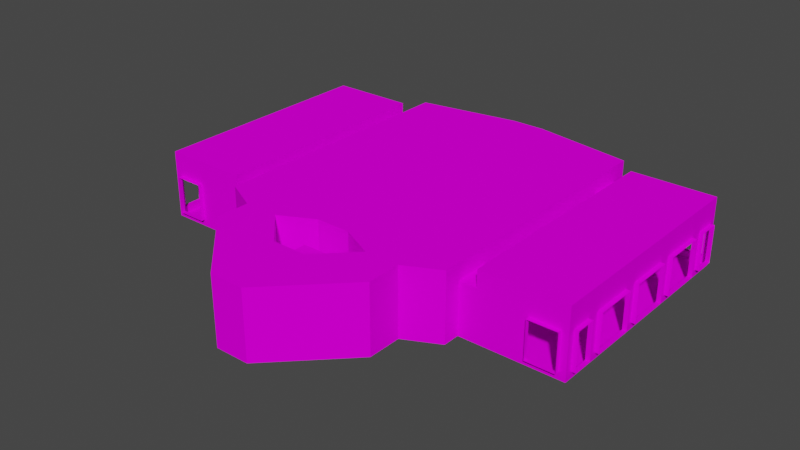 # Source: level1.blend  (saved by Blender 2.90.8; exported with 4.5.12 LTS)
import bpy
from mathutils import Matrix  # noqa: F401  (used for matrix-valued properties, if any)

bpy.ops.wm.read_factory_settings(use_empty=True)
scene = bpy.context.scene
scene.name = 'Scene'

# ---- collections
col_collection = bpy.data.collections.new('Collection'); scene.collection.children.link(col_collection)

# ---- images (referenced by path relative to the original .blend; pixels are not part of the script)
import os
ASSET_DIR = os.environ.get("B2B_ASSET_DIR", "")  # directory of the original .blend (textures are referenced by path, not embedded)
HERE = os.path.dirname(os.path.abspath(__file__))  # packed textures are extracted next to this script under _unpacked/

def load_image(name, relpath, width, height, colorspace="sRGB"):
    """Load a texture the original file referenced (path relative to the .blend, or extracted next to this script)."""
    p = next((c for c in (os.path.join(HERE, relpath), os.path.join(ASSET_DIR, relpath)) if relpath and os.path.exists(c)), "")
    if p:
        img = bpy.data.images.load(p, check_existing=True)
        img.name = name
    else:  # same state as the original file: an image datablock whose file is absent (Cycles renders it pink)
        img = bpy.data.images.new(name, width, height)
        img.source = "FILE"
        img.filepath = "//" + (relpath or name)
    img.colorspace_settings.name = colorspace
    return img
img_wall_green_png = load_image('wall_green.png', 'wall_green.png', 1024, 1024, 'sRGB')
img_green_ceiling_png = load_image('green_ceiling.png', 'green_ceiling.png', 1024, 1024, 'sRGB')
img_grey_carpet_png = load_image('grey_carpet.png', 'grey_carpet.png', 1024, 1024, 'sRGB')

# ---- materials (node trees are filled in below, after node groups)
mat_level_one_wall = bpy.data.materials.new('level_one_wall')
mat_level_one_wall.alpha_threshold = 0.0
mat_level_one_wall.use_transparent_shadow = False
mat_level_one_wall.line_color = (0.0, 0.0, 0.0, 1.0)
mat_level_one_ceiling = bpy.data.materials.new('level_one_ceiling')
mat_level_one_ceiling.use_transparent_shadow = False
mat_level_two_carpet = bpy.data.materials.new('level_two_carpet')
mat_level_two_carpet.use_transparent_shadow = False

# ---- material node trees
mat_level_one_wall.use_nodes = True; mat_level_one_wall.node_tree.nodes.clear()
_N = mat_level_one_wall.node_tree.nodes; _L = mat_level_one_wall.node_tree.links
n0 = _N.new('ShaderNodeOutputMaterial'); n0.name = 'Material Output'; n0.location = (300, 300)
n1 = _N.new('ShaderNodeBsdfPrincipled'); n1.name = 'Principled BSDF'; n1.location = (10, 300)
n1.distribution = 'GGX'
n1.subsurface_method = 'BURLEY'
n1.inputs[2].default_value = 1.0
n1.inputs[3].default_value = 1.45
n1.inputs[13].default_value = 0.0
n1.inputs[27].default_value = (0.0, 0.0, 0.0, 1.0)
n1.inputs[28].default_value = 1.0
n2 = _N.new('ShaderNodeTexImage'); n2.name = 'Image Texture'; n2.location = (-316, 240)
n2.image = img_wall_green_png
_L.new(n1.outputs[0], n0.inputs[0])
_L.new(n2.outputs[0], n1.inputs[0])
n0.is_active_output = True
mat_level_one_ceiling.use_nodes = True; mat_level_one_ceiling.node_tree.nodes.clear()
_N = mat_level_one_ceiling.node_tree.nodes; _L = mat_level_one_ceiling.node_tree.links
n0 = _N.new('ShaderNodeBsdfPrincipled'); n0.name = 'Principled BSDF'; n0.location = (10, 300)
n0.distribution = 'GGX'
n0.subsurface_method = 'BURLEY'
n0.inputs[2].default_value = 1.0
n0.inputs[3].default_value = 1.45
n0.inputs[13].default_value = 0.0
n0.inputs[27].default_value = (0.0, 0.0, 0.0, 1.0)
n0.inputs[28].default_value = 1.0
n1 = _N.new('ShaderNodeOutputMaterial'); n1.name = 'Material Output'; n1.location = (300, 300)
n2 = _N.new('ShaderNodeTexImage'); n2.name = 'Image Texture'; n2.location = (-354, 233)
n2.image = img_green_ceiling_png
_L.new(n0.outputs[0], n1.inputs[0])
_L.new(n2.outputs[0], n0.inputs[0])
n1.is_active_output = True
mat_level_two_carpet.use_nodes = True; mat_level_two_carpet.node_tree.nodes.clear()
_N = mat_level_two_carpet.node_tree.nodes; _L = mat_level_two_carpet.node_tree.links
n0 = _N.new('ShaderNodeOutputMaterial'); n0.name = 'Material Output'; n0.location = (300, 300)
n1 = _N.new('ShaderNodeBsdfPrincipled'); n1.name = 'Principled BSDF'; n1.location = (10, 300)
n1.distribution = 'GGX'
n1.subsurface_method = 'BURLEY'
n1.inputs[2].default_value = 1.0
n1.inputs[3].default_value = 1.45
n1.inputs[13].default_value = 0.0
n1.inputs[27].default_value = (0.0, 0.0, 0.0, 1.0)
n1.inputs[28].default_value = 1.0
n2 = _N.new('ShaderNodeTexImage'); n2.name = 'Image Texture'; n2.location = (-358, 215)
n2.image = img_grey_carpet_png
_L.new(n1.outputs[0], n0.inputs[0])
_L.new(n2.outputs[0], n1.inputs[0])
n0.is_active_output = True

# ---- world
world_world = bpy.data.worlds.new('World'); scene.world = world_world
world_world.use_nodes = True; world_world.node_tree.nodes.clear()
_N = world_world.node_tree.nodes; _L = world_world.node_tree.links
n0 = _N.new('ShaderNodeOutputWorld'); n0.name = 'World Output'; n0.location = (300, 300)
n1 = _N.new('ShaderNodeBackground'); n1.name = 'Background'; n1.location = (10, 300)
n1.inputs[0].default_value = (0.05088, 0.05088, 0.05088, 1.0)
_L.new(n1.outputs[0], n0.inputs[0])
n0.is_active_output = True
world_world.color = (0.05088, 0.05088, 0.05088)
world_world.use_sun_shadow = False
world_world.sun_shadow_jitter_overblur = 0.0

# ---- meshes
me_plane = bpy.data.meshes.new('Plane')
me_plane.from_pydata([(-1.0, -1.0, 0.0), (1.0, -1.0, 0.0), (-1.0, 3.0, 0.0), (1.0, 3.0, 0.0), (3.0, 1.0, 0.0), (3.0, 5.0, 0.0), (-3.0, 5.0, 0.0), (-3.0, 1.0, 0.0), (5.0, 3.0, 0.0), (5.0, 5.0, 0.0), (-5.0, 3.0, 0.0), (-5.0, 5.0, 0.0), (-1.0, 6.0, 0.0), (1.0, 6.0, 0.0), (-7.0, 6.0, 0.0), (7.0, 6.0, 0.0), (-7.0, 7.0, 0.0), (7.0, 7.0, 0.0), (13.0, 21.0, 0.0), (-7.0, 9.0, 0.0), (8.0, 21.0, 0.0), (8.0, 7.0, 0.0), (-8.0, 21.0, 0.0), (-8.0, 7.0, 0.0), (-13.0, 21.0, 0.0), (-13.0, 7.0, 0.0), (-13.0, 19.0, 0.0), (13.0, 9.0, 0.0), (-8.0, 19.0, 0.0), (8.0, 19.0, 0.0), (7.0, 9.0, 0.0), (13.0, 7.0, 0.0), (13.0, 19.0, 0.0), (8.0, 9.0, 0.0), (-8.0, 9.0, 0.0), (-13.0, 9.0, 0.0), (7.0, 21.0, 0.0), (7.0, 19.0, 0.0), (-7.0, 19.0, 0.0), (-7.0, 21.0, 0.0), (7.0, 22.0, 0.0), (-7.0, 22.0, 0.0), (1.0, 23.0, 0.0), (-1.0, 23.0, 0.0), (-1.0, 5.0, 0.0), (1.0, 5.0, 0.0), (-1.0, -1.0, 3.0), (1.0, -1.0, 3.0), (-1.0, 3.0, 3.0), (1.0, 3.0, 3.0), (3.0, 1.0, 3.0), (3.0, 5.0, 3.0), (-3.0, 5.0, 3.0), (-3.0, 1.0, 3.0), (5.0, 3.0, 3.0), (5.0, 5.0, 3.0), (-5.0, 3.0, 3.0), (-5.0, 5.0, 3.0), (-1.0, 6.0, 3.0), (1.0, 6.0, 3.0), (-7.0, 6.0, 3.0), (7.0, 6.0, 3.0), (-7.0, 7.0, 3.0), (7.0, 7.0, 3.0), (13.0, 21.0, 3.0), (-7.0, 9.0, 3.0), (8.0, 21.0, 3.0), (8.0, 7.0, 3.0), (-8.0, 21.0, 3.0), (-8.0, 7.0, 3.0), (-13.0, 21.0, 3.0), (-13.0, 7.0, 3.0), (-13.0, 19.0, 3.0), (13.0, 9.0, 3.0), (-8.0, 19.0, 3.0), (8.0, 19.0, 3.0), (7.0, 9.0, 3.0), (13.0, 7.0, 3.0), (13.0, 19.0, 3.0), (8.0, 9.0, 3.0), (-8.0, 9.0, 3.0), (-13.0, 9.0, 3.0), (7.0, 21.0, 3.0), (7.0, 19.0, 3.0), (-7.0, 19.0, 3.0), (-7.0, 21.0, 3.0), (7.0, 22.0, 3.0), (-7.0, 22.0, 3.0), (1.0, 23.0, 3.0), (-1.0, 23.0, 3.0), (-1.0, 5.0, 3.0), (1.0, 5.0, 3.0), (-1.0, -1.0, 4.0), (1.0, -1.0, 4.0), (1.0, 3.0, 4.0), (-1.0, 3.0, 4.0), (3.0, 1.0, 4.0), (3.0, 5.0, 4.0), (-3.0, 5.0, 4.0), (-3.0, 1.0, 4.0), (5.0, 3.0, 4.0), (5.0, 5.0, 4.0), (-5.0, 3.0, 4.0), (-5.0, 5.0, 4.0), (-1.0, 6.0, 4.0), (1.0, 6.0, 4.0), (-7.0, 6.0, 4.0), (7.0, 6.0, 4.0), (-7.0, 7.0, 4.0), (7.0, 7.0, 4.0), (-7.0, 9.0, 4.0), (7.0, 21.0, 4.0), (7.0, 19.0, 4.0), (-13.0, 7.0, 4.0), (-8.0, 7.0, 4.0), (8.0, 21.0, 4.0), (8.0, 19.0, 4.0), (13.0, 19.0, 4.0), (13.0, 21.0, 4.0), (-13.0, 21.0, 4.0), (-13.0, 19.0, 4.0), (-8.0, 19.0, 4.0), (-8.0, 21.0, 4.0), (-13.0, 9.0, 4.0), (-8.0, 9.0, 4.0), (8.0, 9.0, 4.0), (13.0, 9.0, 4.0), (7.0, 9.0, 4.0), (8.0, 7.0, 4.0), (13.0, 7.0, 4.0), (-7.0, 19.0, 4.0), (-7.0, 21.0, 4.0), (-7.0, 22.0, 4.0), (7.0, 22.0, 4.0), (1.0, 23.0, 4.0), (-1.0, 23.0, 4.0), (8.0, 15.67, 0.0), (8.0, 12.33, 0.0), (13.0, 12.33, 0.0), (13.0, 15.67, 0.0), (8.0, 15.67, 3.0), (8.0, 12.33, 3.0), (13.0, 12.33, 3.0), (13.0, 15.67, 3.0), (8.0, 15.67, 4.0), (8.0, 12.33, 4.0), (13.0, 12.33, 4.0), (13.0, 15.67, 4.0), (13.0, 7.4, 0.4), (13.0, 7.4, 2.6), (13.0, 8.6, 2.6), (13.0, 8.6, 0.4), (13.0, 16.07, 0.4), (13.0, 16.07, 2.6), (13.0, 18.6, 2.6), (13.0, 18.6, 0.4), (13.0, 19.4, 0.4), (13.0, 19.4, 2.6), (13.0, 20.6, 2.6), (13.0, 20.6, 0.4), (13.0, 9.4, 0.4), (13.0, 9.4, 2.6), (13.0, 11.93, 2.6), (13.0, 11.93, 0.4), (13.0, 12.73, 0.4), (13.0, 12.73, 2.6), (13.0, 15.27, 2.6), (13.0, 15.27, 0.4), (13.25, 7.4, 2.6), (13.25, 7.4, 0.4), (13.25, 8.6, 0.4), (13.25, 8.6, 2.6), (13.25, 16.07, 2.6), (13.25, 16.07, 0.4), (13.25, 18.6, 0.4), (13.25, 18.6, 2.6), (13.25, 19.4, 0.4), (13.25, 19.4, 2.6), (13.25, 20.6, 0.4), (13.25, 20.6, 2.6), (13.25, 9.4, 0.4), (13.25, 9.4, 2.6), (13.25, 11.93, 0.4), (13.25, 11.93, 2.6), (13.25, 12.73, 2.6), (13.25, 12.73, 0.4), (13.25, 15.27, 0.4), (13.25, 15.27, 2.6), (-13.0, 15.67, 0.0), (-13.0, 12.33, 0.0), (-8.0, 12.33, 0.0), (-8.0, 15.67, 0.0), (-13.0, 15.67, 3.0), (-13.0, 12.33, 3.0), (-8.0, 12.33, 3.0), (-8.0, 15.67, 3.0), (-13.0, 15.67, 4.0), (-13.0, 12.33, 4.0), (-8.0, 12.33, 4.0), (-8.0, 15.67, 4.0), (-13.0, 11.93, 0.4), (-13.0, 11.93, 2.6), (-13.0, 9.4, 2.6), (-13.0, 9.4, 0.4), (-13.0, 8.6, 0.4), (-13.0, 8.6, 2.6), (-13.0, 7.4, 2.6), (-13.0, 7.4, 0.4), (-13.0, 20.6, 0.4), (-13.0, 20.6, 2.6), (-13.0, 19.4, 2.6), (-13.0, 19.4, 0.4), (-13.0, 18.6, 0.4), (-13.0, 18.6, 2.6), (-13.0, 16.07, 2.6), (-13.0, 16.07, 0.4), (-13.0, 15.27, 0.4), (-13.0, 15.27, 2.6), (-13.0, 12.73, 2.6), (-13.0, 12.73, 0.4), (-13.25, 11.93, 2.6), (-13.25, 11.93, 0.4), (-13.25, 9.4, 0.4), (-13.25, 9.4, 2.6), (-13.25, 8.6, 0.4), (-13.25, 8.6, 2.6), (-13.25, 7.4, 0.4), (-13.25, 7.4, 2.6), (-13.25, 20.6, 0.4), (-13.25, 20.6, 2.6), (-13.25, 19.4, 0.4), (-13.25, 19.4, 2.6), (-13.25, 18.6, 2.6), (-13.25, 18.6, 0.4), (-13.25, 16.07, 0.4), (-13.25, 16.07, 2.6), (-13.25, 15.27, 2.6), (-13.25, 15.27, 0.4), (-13.25, 12.73, 0.4), (-13.25, 12.73, 2.6), (10.5, 21.0, 0.0), (10.5, 7.0, 0.0), (10.5, 21.0, 3.0), (10.5, 7.0, 3.0), (10.5, 21.0, 4.0), (10.5, 7.0, 4.0), (-10.5, 7.0, 0.0), (-10.5, 21.0, 0.0), (-10.5, 7.0, 3.0), (-10.5, 21.0, 3.0), (-10.5, 7.0, 4.0), (-10.5, 21.0, 4.0), (0.6, 23.0, 0.4), (0.6, 23.0, 2.6), (-0.6, 23.0, 2.6), (-0.6, 23.0, 0.4), (6.605, 22.07, 0.4), (6.605, 22.07, 2.6), (1.395, 22.93, 2.6), (1.395, 22.93, 0.4), (-1.395, 22.93, 0.4), (-1.395, 22.93, 2.6), (-6.605, 22.07, 2.6), (-6.605, 22.07, 0.4), (0.6, 23.25, 2.6), (0.6, 23.25, 0.4), (-0.6, 23.25, 0.4), (-0.6, 23.25, 2.6), (6.605, 22.32, 0.4), (6.605, 22.32, 2.6), (1.395, 23.18, 0.4), (1.395, 23.18, 2.6), (-1.395, 23.18, 0.4), (-1.395, 23.18, 2.6), (-6.605, 22.32, 0.4), (-6.605, 22.32, 2.6), (-10.9, 21.0, 0.4), (-10.9, 21.0, 2.6), (-12.6, 21.0, 2.6), (-12.6, 21.0, 0.4), (10.9, 7.0, 0.4), (10.9, 7.0, 2.6), (12.6, 7.0, 2.6), (12.6, 7.0, 0.4), (12.6, 21.0, 0.4), (12.6, 21.0, 2.6), (10.9, 21.0, 2.6), (10.9, 21.0, 0.4), (-12.6, 7.0, 0.4), (-12.6, 7.0, 2.6), (-10.9, 7.0, 2.6), (-10.9, 7.0, 0.4), (10.9, 6.75, 2.6), (10.9, 6.75, 0.4), (12.6, 6.75, 0.4), (12.6, 6.75, 2.6), (-12.6, 6.75, 0.4), (-12.6, 6.75, 2.6), (-10.9, 6.75, 0.4), (-10.9, 6.75, 2.6), (-10.9, 21.25, 2.6), (-10.9, 21.25, 0.4), (-12.6, 21.25, 0.4), (-12.6, 21.25, 2.6), (12.6, 21.25, 2.6), (12.6, 21.25, 0.4), (10.9, 21.25, 0.4), (10.9, 21.25, 2.6)], [], [(85, 131, 130, 84), (74, 121, 122, 68), (57, 103, 102, 56), (61, 107, 109, 63), (70, 119, 120, 72), (53, 99, 92, 46), (78, 117, 118, 64), (56, 102, 99, 53), (62, 108, 106, 60), (48, 95, 98, 52), (66, 115, 116, 75), (51, 97, 94, 49), (248, 250, 114, 69), (76, 127, 112, 83), (89, 135, 132, 87), (47, 93, 96, 50), (84, 130, 110, 65), (83, 112, 111, 82), (54, 100, 101, 55), (86, 133, 134, 88), (50, 96, 100, 54), (69, 114, 124, 80), (143, 147, 117, 78), (55, 101, 107, 61), (49, 94, 95, 48), (141, 145, 125, 79), (60, 106, 103, 57), (88, 134, 135, 89), (243, 245, 129, 77), (195, 199, 121, 74), (59, 105, 97, 51), (87, 132, 131, 85), (77, 129, 126, 73), (65, 110, 108, 62), (81, 123, 113, 71), (193, 197, 123, 81), (58, 104, 105, 59), (46, 92, 93, 47), (48, 90, 91, 49), (36, 82, 86, 40), (287, 284, 305, 306), (6, 52, 58, 12), (240, 242, 66, 20), (33, 79, 76, 30), (0, 46, 47, 1), (12, 58, 59, 13), (206, 207, 226, 227), (219, 216, 237, 238), (162, 163, 182, 183), (41, 87, 85, 39), (13, 59, 51, 5), (191, 195, 74, 28), (39, 85, 68, 22), (17, 63, 67, 21), (280, 281, 292, 293), (259, 256, 268, 270), (14, 60, 57, 11), (137, 141, 79, 33), (28, 74, 84, 38), (37, 83, 75, 29), (9, 55, 61, 15), (165, 166, 187, 184), (20, 66, 82, 36), (19, 65, 80, 34), (4, 50, 54, 8), (23, 69, 62, 16), (253, 254, 267, 264), (8, 54, 55, 9), (38, 84, 65, 19), (1, 47, 50, 4), (262, 263, 274, 275), (30, 76, 83, 37), (246, 248, 69, 23), (5, 51, 49, 3), (45, 91, 90, 44), (2, 48, 52, 6), (3, 49, 91, 45), (16, 62, 60, 14), (10, 56, 53, 7), (158, 159, 178, 179), (7, 53, 46, 0), (44, 90, 48, 2), (209, 210, 231, 229), (15, 61, 63, 17), (11, 57, 56, 10), (63, 109, 127, 76), (82, 111, 133, 86), (249, 251, 119, 70), (79, 125, 128, 67), (52, 98, 104, 58), (242, 244, 115, 66), (161, 162, 183, 181), (154, 155, 174, 175), (29, 75, 140, 136), (136, 140, 141, 137), (75, 116, 144, 140), (140, 144, 145, 141), (73, 126, 146, 142), (142, 146, 147, 143), (31, 77, 149, 148), (77, 73, 150, 149), (73, 27, 151, 150), (27, 31, 148, 151), (139, 143, 153, 152), (143, 78, 154, 153), (78, 32, 155, 154), (32, 139, 152, 155), (32, 78, 157, 156), (78, 64, 158, 157), (64, 18, 159, 158), (18, 32, 156, 159), (27, 73, 161, 160), (73, 142, 162, 161), (142, 138, 163, 162), (138, 27, 160, 163), (138, 142, 165, 164), (142, 143, 166, 165), (143, 139, 167, 166), (139, 138, 164, 167), (64, 118, 244, 242), (166, 167, 186, 187), (148, 149, 168, 169), (152, 153, 172, 173), (151, 148, 169, 170), (156, 157, 177, 176), (155, 152, 173, 174), (160, 161, 181, 180), (149, 150, 171, 168), (159, 156, 176, 178), (164, 165, 184, 185), (153, 154, 175, 172), (163, 160, 180, 182), (150, 151, 170, 171), (157, 158, 179, 177), (167, 164, 185, 186), (34, 80, 194, 190), (190, 194, 195, 191), (202, 203, 222, 223), (215, 212, 233, 234), (72, 120, 196, 192), (192, 196, 197, 193), (80, 124, 198, 194), (194, 198, 199, 195), (189, 193, 201, 200), (193, 81, 202, 201), (81, 35, 203, 202), (35, 189, 200, 203), (35, 81, 205, 204), (81, 71, 206, 205), (71, 25, 207, 206), (25, 35, 204, 207), (24, 70, 209, 208), (70, 72, 210, 209), (72, 26, 211, 210), (26, 24, 208, 211), (26, 72, 213, 212), (72, 192, 214, 213), (192, 188, 215, 214), (188, 26, 212, 215), (188, 192, 217, 216), (192, 193, 218, 217), (193, 189, 219, 218), (189, 188, 216, 219), (286, 287, 306, 307), (21, 67, 243, 241), (213, 214, 235, 232), (210, 211, 230, 231), (217, 218, 239, 236), (214, 215, 234, 235), (218, 219, 238, 239), (200, 201, 220, 221), (204, 205, 225, 224), (203, 200, 221, 222), (208, 209, 229, 228), (207, 204, 224, 226), (212, 213, 232, 233), (201, 202, 223, 220), (211, 208, 228, 230), (216, 217, 236, 237), (205, 206, 227, 225), (67, 128, 245, 243), (68, 122, 251, 249), (281, 282, 295, 292), (22, 68, 249, 247), (71, 113, 250, 248), (42, 88, 253, 252), (88, 89, 254, 253), (89, 43, 255, 254), (43, 42, 252, 255), (40, 86, 257, 256), (86, 88, 258, 257), (88, 42, 259, 258), (42, 40, 256, 259), (43, 89, 261, 260), (89, 87, 262, 261), (87, 41, 263, 262), (41, 43, 260, 263), (260, 261, 273, 272), (254, 255, 266, 267), (257, 258, 271, 269), (263, 260, 272, 274), (252, 253, 264, 265), (258, 259, 270, 271), (261, 262, 275, 273), (255, 252, 265, 266), (256, 257, 269, 268), (247, 249, 277, 276), (249, 70, 278, 277), (70, 24, 279, 278), (24, 247, 276, 279), (241, 243, 281, 280), (243, 77, 282, 281), (77, 31, 283, 282), (31, 241, 280, 283), (18, 64, 285, 284), (64, 242, 286, 285), (242, 240, 287, 286), (240, 18, 284, 287), (25, 71, 289, 288), (71, 248, 290, 289), (248, 246, 291, 290), (246, 25, 288, 291), (289, 290, 299, 297), (288, 289, 297, 296), (282, 283, 294, 295), (283, 280, 293, 294), (290, 291, 298, 299), (291, 288, 296, 298), (277, 278, 303, 300), (276, 277, 300, 301), (285, 286, 307, 304), (284, 285, 304, 305), (278, 279, 302, 303), (279, 276, 301, 302)])
_uv = me_plane.uv_layers.new(name='UVMap')
_uv.uv.foreach_set('vector', [5.25, 0.375, 5.25, 0.5, 4.75, 0.5, 4.75, 0.375, -4.75, 0.375, -4.75, 0.5, -5.25, 0.5, -5.25, 0.375, 1.25, 0.375, 1.25, 0.5, 0.75, 0.5, 0.75, 0.375, -1.5, 0.375, -1.5, 0.5, -1.75, 0.5, -1.75, 0.375, 5.25, 0.375, 5.25, 0.5, 4.75, 0.5, 4.75, 0.375, 0.25, 0.375, 0.25, 0.5, -0.25, 0.5, -0.25, 0.375, -4.75, 0.375, -4.75, 0.5, -5.25, 0.5, -5.25, 0.375, 0.75, 0.375, 0.75, 0.5, 0.25, 0.5, 0.25, 0.375, 1.75, 0.375, 1.75, 0.5, 1.5, 0.5, 1.5, 0.375, -0.75, 0.375, -0.75, 0.5, -1.25, 0.5, -1.25, 0.375, 5.25, 0.375, 5.25, 0.5, 4.75, 0.5, 4.75, 0.375, 1.25, 0.375, 1.25, 0.5, 0.75, 0.5, 0.75, 0.375, 2.625, 0.375, 2.625, 0.5, 2.0, 0.5, 2.0, 0.375, -2.25, 0.375, -2.25, 0.5, -4.75, 0.5, -4.75, 0.375, -0.25, 0.375, -0.25, 0.5, -1.75, 0.5, -1.75, 0.375, 0.25, 0.375, 0.25, 0.5, -0.25, 0.5, -0.25, 0.375, 4.75, 0.375, 4.75, 0.5, 2.25, 0.5, 2.25, 0.375, -4.75, 0.375, -4.75, 0.5, -5.25, 0.5, -5.25, 0.375, -0.75, 0.375, -0.75, 0.5, -1.25, 0.5, -1.25, 0.375, 1.75, 0.375, 1.75, 0.5, 0.25, 0.5, 0.25, 0.375, -0.25, 0.375, -0.25, 0.5, -0.75, 0.5, -0.75, 0.375, -1.75, 0.375, -1.75, 0.5, -2.25, 0.5, -2.25, 0.375, -3.917, 0.375, -3.917, 0.5, -4.75, 0.5, -4.75, 0.375, -1.25, 0.375, -1.25, 0.5, -1.75, 0.5, -1.75, 0.375, 0.25, 0.375, 0.25, 0.5, -0.25, 0.5, -0.25, 0.375, 3.083, 0.375, 3.083, 0.5, 2.25, 0.5, 2.25, 0.375, 1.75, 0.375, 1.75, 0.5, 1.25, 0.5, 1.25, 0.375, 0.25, 0.375, 0.25, 0.5, -0.25, 0.5, -0.25, 0.375, -2.625, 0.375, -2.625, 0.5, -3.25, 0.5, -3.25, 0.375, -3.917, 0.375, -3.917, 0.5, -4.75, 0.5, -4.75, 0.375, -0.25, 0.375, -0.25, 0.5, -0.75, 0.5, -0.75, 0.375, 5.5, 0.375, 5.5, 0.5, 5.25, 0.5, 5.25, 0.375, -1.75, 0.375, -1.75, 0.5, -2.25, 0.5, -2.25, 0.375, 2.25, 0.375, 2.25, 0.5, 1.75, 0.5, 1.75, 0.375, 2.25, 0.375, 2.25, 0.5, 1.75, 0.5, 1.75, 0.375, 3.083, 0.375, 3.083, 0.5, 2.25, 0.5, 2.25, 0.375, 0.25, 0.375, 0.25, 0.5, -0.25, 0.5, -0.25, 0.375, 0.25, 0.375, 0.25, 0.5, -0.25, 0.5, -0.25, 0.375, 0.25, 0.375, 0.25, 0.625, -0.25, 0.625, -0.25, 0.375, -5.25, 0.0, -5.25, 0.375, -5.5, 0.375, -5.5, 0.0, 2.725, 2.625, 3.15, 2.625, 3.15, 2.656, 2.725, 2.656, 0.75, 0.0, 0.75, 0.375, 0.25, 0.375, 0.25, 0.0, 2.625, 0.0, 2.625, 0.375, 2.0, 0.375, 2.0, 0.0, 2.0, 0.0, 2.0, 0.375, 1.75, 0.375, 1.75, 0.0, 0.25, 0.0, 0.25, 0.375, -0.25, 0.375, -0.25, 0.0, 0.25, 0.0, 0.25, 0.375, -0.25, 0.375, -0.25, 0.0, 3.25, 0.325, 3.25, 0.05, 3.312, 0.05, 3.312, 0.325, -3.25, 1.592, -3.25, 1.908, -3.312, 1.908, -3.312, 1.592, 3.25, 0.325, 3.25, 0.05, 3.312, 0.05, 3.312, 0.325, 5.5, 0.0, 5.5, 0.375, 5.25, 0.375, 5.25, 0.0, -0.25, 0.0, -0.25, 0.375, -0.75, 0.375, -0.75, 0.0, -3.917, 0.0, -3.917, 0.375, -4.75, 0.375, -4.75, 0.0, -1.75, 0.0, -1.75, 0.375, -2.0, 0.375, -2.0, 0.0, -1.75, 0.0, -1.75, 0.375, -2.0, 0.375, -2.0, 0.0, 1.75, 0.05, 1.75, 0.325, 1.688, 0.325, 1.688, 0.05, 0.3486, 2.867, 1.651, 2.758, 1.651, 2.789, 0.3486, 2.898, 1.75, 0.0, 1.75, 0.375, 1.25, 0.375, 1.25, 0.0, 3.083, 0.0, 3.083, 0.375, 2.25, 0.375, 2.25, 0.0, 2.0, 0.0, 2.0, 0.375, 1.75, 0.375, 1.75, 0.0, -1.75, 0.0, -1.75, 0.375, -2.0, 0.375, -2.0, 0.0, -1.25, 0.0, -1.25, 0.375, -1.75, 0.375, -1.75, 0.0, -3.25, 1.592, -3.25, 1.908, -3.312, 1.908, -3.312, 1.592, 2.0, 0.0, 2.0, 0.375, 1.75, 0.375, 1.75, 0.0, -1.75, 0.0, -1.75, 0.375, -2.0, 0.375, -2.0, 0.0, -0.25, 0.0, -0.25, 0.375, -0.75, 0.375, -0.75, 0.0, 2.0, 0.0, 2.0, 0.375, 1.75, 0.375, 1.75, 0.0, -0.15, 2.875, 0.15, 2.875, 0.15, 2.906, -0.15, 2.906, -0.75, 0.0, -0.75, 0.375, -1.25, 0.375, -1.25, 0.0, 4.75, 0.0, 4.75, 0.375, 2.25, 0.375, 2.25, 0.0, 0.25, 0.0, 0.25, 0.375, -0.25, 0.375, -0.25, 0.0, 5.516, 0.325, 5.516, 0.05, 5.579, 0.05, 5.579, 0.325, -2.25, 0.0, -2.25, 0.375, -4.75, 0.375, -4.75, 0.0, 2.625, 0.0, 2.625, 0.375, 2.0, 0.375, 2.0, 0.0, 1.25, 0.0, 1.25, 0.375, 0.75, 0.375, 0.75, 0.0, 0.25, 0.0, 0.25, 0.375, -0.25, 0.375, -0.25, 0.0, -0.75, 0.0, -0.75, 0.375, -1.25, 0.375, -1.25, 0.0, -0.75, 0.0, -0.75, 0.375, -1.25, 0.375, -1.25, 0.0, 1.75, 0.0, 1.75, 0.375, 1.5, 0.375, 1.5, 0.0, 0.75, 0.0, 0.75, 0.375, 0.25, 0.375, 0.25, 0.0, 3.25, 0.325, 3.25, 0.05, 3.312, 0.05, 3.312, 0.325, 0.25, 0.0, 0.25, 0.375, -0.25, 0.375, -0.25, 0.0, 1.25, 0.0, 1.25, 0.375, 0.75, 0.375, 0.75, 0.0, 3.25, 2.575, 3.25, 2.425, 3.312, 2.425, 3.312, 2.575, -1.5, 0.0, -1.5, 0.375, -1.75, 0.375, -1.75, 0.0, 1.25, 0.0, 1.25, 0.375, 0.75, 0.375, 0.75, 0.0, -1.75, 0.375, -1.75, 0.5, -2.25, 0.5, -2.25, 0.375, -5.25, 0.375, -5.25, 0.5, -5.5, 0.5, -5.5, 0.375, -2.625, 0.375, -2.625, 0.5, -3.25, 0.5, -3.25, 0.375, 2.25, 0.375, 2.25, 0.5, 1.75, 0.5, 1.75, 0.375, 0.75, 0.375, 0.75, 0.5, 0.25, 0.5, 0.25, 0.375, 2.625, 0.375, 2.625, 0.5, 2.0, 0.5, 2.0, 0.375, -3.25, 1.175, -3.25, 1.492, -3.312, 1.492, -3.312, 1.175, 3.25, 0.325, 3.25, 0.05, 3.312, 0.05, 3.312, 0.325, 4.75, 0.0, 4.75, 0.375, 3.917, 0.375, 3.917, 0.0, 3.917, 0.0, 3.917, 0.375, 3.083, 0.375, 3.083, 0.0, 4.75, 0.375, 4.75, 0.5, 3.917, 0.5, 3.917, 0.375, 3.917, 0.375, 3.917, 0.5, 3.083, 0.5, 3.083, 0.375, -2.25, 0.375, -2.25, 0.5, -3.083, 0.5, -3.083, 0.375, -3.083, 0.375, -3.083, 0.5, -3.917, 0.5, -3.917, 0.375, -1.75, 0.0, -1.75, 0.375, -1.85, 0.325, -1.85, 0.05, -1.75, 0.375, -2.25, 0.375, -2.15, 0.325, -1.85, 0.325, -2.25, 0.375, -2.25, 0.0, -2.15, 0.05, -2.15, 0.325, -2.25, 0.0, -1.75, 0.0, -1.85, 0.05, -2.15, 0.05, -3.917, 0.0, -3.917, 0.375, -4.017, 0.325, -4.017, 0.05, -3.917, 0.375, -4.75, 0.375, -4.65, 0.325, -4.017, 0.325, -4.75, 0.375, -4.75, 0.0, -4.65, 0.05, -4.65, 0.325, -4.75, 0.0, -3.917, 0.0, -4.017, 0.05, -4.65, 0.05, -4.75, 0.0, -4.75, 0.375, -4.85, 0.325, -4.85, 0.05, -4.75, 0.375, -5.25, 0.375, -5.15, 0.325, -4.85, 0.325, -5.25, 0.375, -5.25, 0.0, -5.15, 0.05, -5.15, 0.325, -5.25, 0.0, -4.75, 0.0, -4.85, 0.05, -5.15, 0.05, -2.25, 0.0, -2.25, 0.375, -2.35, 0.325, -2.35, 0.05, -2.25, 0.375, -3.083, 0.375, -2.983, 0.325, -2.35, 0.325, -3.083, 0.375, -3.083, 0.0, -2.983, 0.05, -2.983, 0.325, -3.083, 0.0, -2.25, 0.0, -2.35, 0.05, -2.983, 0.05, -3.083, 0.0, -3.083, 0.375, -3.183, 0.325, -3.183, 0.05, -3.083, 0.375, -3.917, 0.375, -3.817, 0.325, -3.183, 0.325, -3.917, 0.375, -3.917, 0.0, -3.817, 0.05, -3.817, 0.325, -3.917, 0.0, -3.083, 0.0, -3.183, 0.05, -3.817, 0.05, 3.25, 0.375, 3.25, 0.5, 2.625, 0.5, 2.625, 0.375, 3.25, 0.325, 3.25, 0.05, 3.312, 0.05, 3.312, 0.325, -3.25, 0.05, -3.25, 0.325, -3.312, 0.325, -3.312, 0.05, -3.25, 0.05, -3.25, 0.325, -3.312, 0.325, -3.312, 0.05, 3.25, 1.075, 3.25, 0.925, 3.312, 0.925, 3.312, 1.075, -3.25, 0.05, -3.25, 0.325, -3.312, 0.325, -3.312, 0.05, 3.25, 2.325, 3.25, 2.008, 3.312, 2.008, 3.312, 2.325, -3.25, 0.05, -3.25, 0.325, -3.312, 0.325, -3.312, 0.05, -3.25, 0.925, -3.25, 1.075, -3.312, 1.075, -3.312, 0.925, 3.25, 2.575, 3.25, 2.425, 3.312, 2.425, 3.312, 2.575, -3.25, 0.05, -3.25, 0.325, -3.312, 0.325, -3.312, 0.05, -3.25, 2.008, -3.25, 2.325, -3.312, 2.325, -3.312, 2.008, 3.25, 1.492, 3.25, 1.175, 3.312, 1.175, 3.312, 1.492, 3.25, 0.325, 3.25, 0.05, 3.312, 0.05, 3.312, 0.325, -3.25, 2.425, -3.25, 2.575, -3.312, 2.575, -3.312, 2.425, 3.25, 1.908, 3.25, 1.592, 3.312, 1.592, 3.312, 1.908, -2.25, 0.0, -2.25, 0.375, -3.083, 0.375, -3.083, 0.0, -3.083, 0.0, -3.083, 0.375, -3.917, 0.375, -3.917, 0.0, 3.25, 0.325, 3.25, 0.05, 3.312, 0.05, 3.312, 0.325, -3.25, 2.008, -3.25, 2.325, -3.312, 2.325, -3.312, 2.008, 4.75, 0.375, 4.75, 0.5, 3.917, 0.5, 3.917, 0.375, 3.917, 0.375, 3.917, 0.5, 3.083, 0.5, 3.083, 0.375, -2.25, 0.375, -2.25, 0.5, -3.083, 0.5, -3.083, 0.375, -3.083, 0.375, -3.083, 0.5, -3.917, 0.5, -3.917, 0.375, 3.083, 0.0, 3.083, 0.375, 2.983, 0.325, 2.983, 0.05, 3.083, 0.375, 2.25, 0.375, 2.35, 0.325, 2.983, 0.325, 2.25, 0.375, 2.25, 0.0, 2.35, 0.05, 2.35, 0.325, 2.25, 0.0, 3.083, 0.0, 2.983, 0.05, 2.35, 0.05, 2.25, 0.0, 2.25, 0.375, 2.15, 0.325, 2.15, 0.05, 2.25, 0.375, 1.75, 0.375, 1.85, 0.325, 2.15, 0.325, 1.75, 0.375, 1.75, 0.0, 1.85, 0.05, 1.85, 0.325, 1.75, 0.0, 2.25, 0.0, 2.15, 0.05, 1.85, 0.05, 5.25, 0.0, 5.25, 0.375, 5.15, 0.325, 5.15, 0.05, 5.25, 0.375, 4.75, 0.375, 4.85, 0.325, 5.15, 0.325, 4.75, 0.375, 4.75, 0.0, 4.85, 0.05, 4.85, 0.325, 4.75, 0.0, 5.25, 0.0, 5.15, 0.05, 4.85, 0.05, 4.75, 0.0, 4.75, 0.375, 4.65, 0.325, 4.65, 0.05, 4.75, 0.375, 3.917, 0.375, 4.017, 0.325, 4.65, 0.325, 3.917, 0.375, 3.917, 0.0, 4.017, 0.05, 4.017, 0.325, 3.917, 0.0, 4.75, 0.0, 4.65, 0.05, 4.017, 0.05, 3.917, 0.0, 3.917, 0.375, 3.817, 0.325, 3.817, 0.05, 3.917, 0.375, 3.083, 0.375, 3.183, 0.325, 3.817, 0.325, 3.083, 0.375, 3.083, 0.0, 3.183, 0.05, 3.183, 0.325, 3.083, 0.0, 3.917, 0.0, 3.817, 0.05, 3.183, 0.05, 5.25, 0.325, 5.25, 0.05, 5.312, 0.05, 5.312, 0.325, -2.0, 0.0, -2.0, 0.375, -2.625, 0.375, -2.625, 0.0, 3.25, 2.325, 3.25, 2.008, 3.312, 2.008, 3.312, 2.325, 3.25, 0.325, 3.25, 0.05, 3.312, 0.05, 3.312, 0.325, 3.25, 1.908, 3.25, 1.592, 3.312, 1.592, 3.312, 1.908, 3.25, 0.325, 3.25, 0.05, 3.312, 0.05, 3.312, 0.325, 3.25, 0.325, 3.25, 0.05, 3.312, 0.05, 3.312, 0.325, -3.25, 0.05, -3.25, 0.325, -3.312, 0.325, -3.312, 0.05, -3.25, 0.05, -3.25, 0.325, -3.312, 0.325, -3.312, 0.05, -3.25, 1.175, -3.25, 1.492, -3.312, 1.492, -3.312, 1.175, -3.25, 0.05, -3.25, 0.325, -3.312, 0.325, -3.312, 0.05, -3.25, 0.925, -3.25, 1.075, -3.312, 1.075, -3.312, 0.925, -3.25, 0.05, -3.25, 0.325, -3.312, 0.325, -3.312, 0.05, 3.25, 1.492, 3.25, 1.175, 3.312, 1.175, 3.312, 1.492, -3.25, 2.425, -3.25, 2.575, -3.312, 2.575, -3.312, 2.425, -3.25, 0.05, -3.25, 0.325, -3.312, 0.325, -3.312, 0.05, 3.25, 1.075, 3.25, 0.925, 3.312, 0.925, 3.312, 1.075, -2.0, 0.375, -2.0, 0.5, -2.625, 0.5, -2.625, 0.375, -2.0, 0.375, -2.0, 0.5, -2.625, 0.5, -2.625, 0.375, -2.725, 0.875, -3.15, 0.875, -3.15, 0.8438, -2.725, 0.8438, -2.0, 0.0, -2.0, 0.375, -2.625, 0.375, -2.625, 0.0, 3.25, 0.375, 3.25, 0.5, 2.625, 0.5, 2.625, 0.375, 0.25, 0.0, 0.25, 0.375, 0.15, 0.325, 0.15, 0.05, 0.25, 0.375, -0.25, 0.375, -0.15, 0.325, 0.15, 0.325, -0.25, 0.375, -0.25, 0.0, -0.15, 0.05, -0.15, 0.325, -0.25, 0.0, 0.25, 0.0, 0.15, 0.05, -0.15, 0.05, 1.75, 0.0, 1.75, 0.375, 1.651, 0.325, 1.651, 0.05, 1.75, 0.375, 0.25, 0.375, 0.3486, 0.325, 1.651, 0.325, 0.25, 0.375, 0.25, 0.0, 0.3486, 0.05, 0.3486, 0.325, 0.25, 0.0, 1.75, 0.0, 1.651, 0.05, 0.3486, 0.05, -0.25, 0.0, -0.25, 0.375, -0.3486, 0.325, -0.3486, 0.05, -0.25, 0.375, -1.75, 0.375, -1.651, 0.325, -0.3486, 0.325, -1.75, 0.375, -1.75, 0.0, -1.651, 0.05, -1.651, 0.325, -1.75, 0.0, -0.25, 0.0, -0.3486, 0.05, -1.651, 0.05, -5.734, 0.05, -5.734, 0.325, -5.796, 0.325, -5.796, 0.05, 5.75, 0.325, 5.75, 0.05, 5.812, 0.05, 5.812, 0.325, -1.651, 2.758, -0.3486, 2.867, -0.3486, 2.898, -1.651, 2.789, -1.651, 2.758, -0.3486, 2.867, -0.3486, 2.898, -1.651, 2.789, -5.75, 0.05, -5.75, 0.325, -5.812, 0.325, -5.812, 0.05, 5.734, 0.325, 5.734, 0.05, 5.796, 0.05, 5.796, 0.325, 0.3486, 2.867, 1.651, 2.758, 1.651, 2.789, 0.3486, 2.898, -0.15, 2.875, 0.15, 2.875, 0.15, 2.906, -0.15, 2.906, -5.516, 0.05, -5.516, 0.325, -5.579, 0.325, -5.579, 0.05, -2.625, 0.0, -2.625, 0.375, -2.725, 0.325, -2.725, 0.05, -2.625, 0.375, -3.25, 0.375, -3.15, 0.325, -2.725, 0.325, -3.25, 0.375, -3.25, 0.0, -3.15, 0.05, -3.15, 0.325, -3.25, 0.0, -2.625, 0.0, -2.725, 0.05, -3.15, 0.05, -2.625, 0.0, -2.625, 0.375, -2.725, 0.325, -2.725, 0.05, -2.625, 0.375, -3.25, 0.375, -3.15, 0.325, -2.725, 0.325, -3.25, 0.375, -3.25, 0.0, -3.15, 0.05, -3.15, 0.325, -3.25, 0.0, -2.625, 0.0, -2.725, 0.05, -3.15, 0.05, 3.25, 0.0, 3.25, 0.375, 3.15, 0.325, 3.15, 0.05, 3.25, 0.375, 2.625, 0.375, 2.725, 0.325, 3.15, 0.325, 2.625, 0.375, 2.625, 0.0, 2.725, 0.05, 2.725, 0.325, 2.625, 0.0, 3.25, 0.0, 3.15, 0.05, 2.725, 0.05, 3.25, 0.0, 3.25, 0.375, 3.15, 0.325, 3.15, 0.05, 3.25, 0.375, 2.625, 0.375, 2.725, 0.325, 3.15, 0.325, 2.625, 0.375, 2.625, 0.0, 2.725, 0.05, 2.725, 0.325, 2.625, 0.0, 3.25, 0.0, 3.15, 0.05, 2.725, 0.05, 3.15, 0.875, 2.725, 0.875, 2.725, 0.8438, 3.15, 0.8438, 1.75, 0.05, 1.75, 0.325, 1.688, 0.325, 1.688, 0.05, -1.75, 0.325, -1.75, 0.05, -1.688, 0.05, -1.688, 0.325, 3.15, 0.875, 2.725, 0.875, 2.725, 0.8438, 3.15, 0.8438, -1.75, 0.325, -1.75, 0.05, -1.688, 0.05, -1.688, 0.325, -2.725, 0.875, -3.15, 0.875, -3.15, 0.8438, -2.725, 0.8438, 2.725, 2.625, 3.15, 2.625, 3.15, 2.656, 2.725, 2.656, -5.25, 0.05, -5.25, 0.325, -5.312, 0.325, -5.312, 0.05, -3.15, 2.625, -2.725, 2.625, -2.725, 2.656, -3.15, 2.656, -5.25, 0.05, -5.25, 0.325, -5.312, 0.325, -5.312, 0.05, 5.25, 0.325, 5.25, 0.05, 5.312, 0.05, 5.312, 0.325, -3.15, 2.625, -2.725, 2.625, -2.725, 2.656, -3.15, 2.656])
me_plane.materials.append(mat_level_one_wall)
me_plane.use_remesh_fix_poles = True
me_plane.use_remesh_preserve_attributes = False
me_plane.use_mirror_vertex_groups = False
me_plane.update()
me_plane_001 = bpy.data.meshes.new('Plane.001')
me_plane_001.from_pydata([(-7.0, 7.0, 3.0), (7.0, 7.0, 3.0), (-7.0, 9.0, 3.0), (8.0, 21.0, 3.0), (8.0, 7.0, 3.0), (-8.0, 21.0, 3.0), (-8.0, 7.0, 3.0), (-8.0, 19.0, 3.0), (8.0, 19.0, 3.0), (7.0, 9.0, 3.0), (8.0, 9.0, 3.0), (-8.0, 9.0, 3.0), (7.0, 21.0, 3.0), (7.0, 19.0, 3.0), (-7.0, 19.0, 3.0), (-7.0, 21.0, 3.0), (-1.0, 1.0, 4.0), (-1.0, -1.0, 4.0), (1.0, -1.0, 4.0), (1.0, 1.0, 4.0), (1.0, 3.0, 4.0), (-1.0, 3.0, 4.0), (3.0, 1.0, 4.0), (3.0, 5.0, 4.0), (-3.0, 5.0, 4.0), (-3.0, 1.0, 4.0), (-3.0, 3.0, 4.0), (3.0, 3.0, 4.0), (5.0, 3.0, 4.0), (5.0, 5.0, 4.0), (-5.0, 3.0, 4.0), (-5.0, 5.0, 4.0), (-1.0, 6.0, 4.0), (1.0, 6.0, 4.0), (-7.0, 6.0, 4.0), (7.0, 6.0, 4.0), (-1.0, 7.0, 4.0), (-7.0, 7.0, 4.0), (1.0, 7.0, 4.0), (7.0, 7.0, 4.0), (1.0, 9.0, 4.0), (-7.0, 9.0, 4.0), (7.0, 21.0, 4.0), (7.0, 19.0, 4.0), (-13.0, 7.0, 4.0), (-8.0, 7.0, 4.0), (8.0, 21.0, 4.0), (8.0, 19.0, 4.0), (13.0, 19.0, 4.0), (13.0, 21.0, 4.0), (-13.0, 21.0, 4.0), (-13.0, 19.0, 4.0), (-8.0, 19.0, 4.0), (-8.0, 21.0, 4.0), (-13.0, 9.0, 4.0), (-8.0, 9.0, 4.0), (8.0, 9.0, 4.0), (13.0, 9.0, 4.0), (-1.0, 9.0, 4.0), (7.0, 9.0, 4.0), (8.0, 7.0, 4.0), (13.0, 7.0, 4.0), (-1.0, 19.0, 4.0), (-7.0, 19.0, 4.0), (1.0, 19.0, 4.0), (1.0, 21.0, 4.0), (-1.0, 21.0, 4.0), (-7.0, 21.0, 4.0), (-1.0, 22.0, 4.0), (-7.0, 22.0, 4.0), (1.0, 22.0, 4.0), (7.0, 22.0, 4.0), (1.0, 23.0, 4.0), (-1.0, 23.0, 4.0), (8.0, 15.67, 4.0), (8.0, 12.33, 4.0), (13.0, 12.33, 4.0), (13.0, 15.67, 4.0), (-13.0, 15.67, 4.0), (-13.0, 12.33, 4.0), (-8.0, 12.33, 4.0), (-8.0, 15.67, 4.0), (10.5, 21.0, 4.0), (10.5, 19.0, 4.0), (10.5, 7.0, 4.0), (10.5, 9.0, 4.0), (10.5, 12.33, 4.0), (10.5, 15.67, 4.0), (-10.5, 7.0, 4.0), (-10.5, 21.0, 4.0), (-10.5, 19.0, 4.0), (-10.5, 9.0, 4.0), (-10.5, 12.33, 4.0), (-10.5, 15.67, 4.0)], [], [(9, 10, 4, 1), (0, 6, 11, 2), (5, 15, 14, 7), (8, 13, 12, 3), (17, 16, 19, 18), (16, 21, 20, 19), (17, 25, 16), (19, 22, 18), (26, 21, 16, 25), (20, 27, 22, 19), (23, 27, 20), (24, 21, 26), (27, 28, 22), (29, 28, 27, 23), (26, 25, 30), (31, 24, 26, 30), (31, 34, 32, 24), (29, 23, 33, 35), (34, 37, 36, 32), (33, 38, 39, 35), (33, 32, 36, 38), (36, 58, 40, 38), (38, 40, 59, 39), (37, 41, 58, 36), (88, 44, 54, 91), (85, 57, 61, 84), (83, 82, 49, 48), (90, 89, 53, 52), (93, 90, 52, 81), (87, 83, 48, 77), (41, 63, 62, 58), (40, 64, 43, 59), (64, 65, 42, 43), (63, 67, 66, 62), (40, 58, 62, 64), (65, 64, 62, 66), (65, 70, 71, 42), (66, 68, 70, 65), (67, 69, 68, 66), (68, 73, 72, 70), (71, 70, 72), (68, 69, 73), (85, 86, 76, 57), (86, 87, 77, 76), (56, 75, 86, 85), (75, 74, 87, 86), (91, 92, 80, 55), (92, 93, 81, 80), (56, 85, 84, 60), (47, 46, 82, 83), (74, 47, 83, 87), (79, 78, 93, 92), (54, 79, 92, 91), (78, 51, 90, 93), (51, 50, 89, 90), (45, 88, 91, 55)])
_uv = me_plane_001.uv_layers.new(name='UVMap')
_uv.uv.foreach_set('vector', [-1.75, 2.25, -2.0, 2.25, -2.0, 1.75, -1.75, 1.75, 1.75, 1.75, 2.0, 1.75, 2.0, 2.25, 1.75, 2.25, 2.0, 5.25, 1.75, 5.25, 1.75, 4.75, 2.0, 4.75, -2.0, 4.75, -1.75, 4.75, -1.75, 5.25, -2.0, 5.25, 0.25, -0.25, 0.25, 0.25, -0.25, 0.25, -0.25, -0.25, 0.25, 0.25, 0.25, 0.75, -0.25, 0.75, -0.25, 0.25, 0.25, -0.25, 0.75, 0.25, 0.25, 0.25, -0.25, 0.25, -0.75, 0.25, -0.25, -0.25, 0.75, 0.75, 0.25, 0.75, 0.25, 0.25, 0.75, 0.25, -0.25, 0.75, -0.75, 0.75, -0.75, 0.25, -0.25, 0.25, -0.75, 1.25, -0.75, 0.75, -0.25, 0.75, 0.75, 1.25, 0.25, 0.75, 0.75, 0.75, -0.75, 0.75, -1.25, 0.75, -0.75, 0.25, -1.25, 1.25, -1.25, 0.75, -0.75, 0.75, -0.75, 1.25, 0.75, 0.75, 0.75, 0.25, 1.25, 0.75, 1.25, 1.25, 0.75, 1.25, 0.75, 0.75, 1.25, 0.75, 1.25, 1.25, 1.75, 1.5, 0.25, 1.5, 0.75, 1.25, -1.25, 1.25, -0.75, 1.25, -0.25, 1.5, -1.75, 1.5, 1.75, 1.5, 1.75, 1.75, 0.25, 1.75, 0.25, 1.5, -0.25, 1.5, -0.25, 1.75, -1.75, 1.75, -1.75, 1.5, -0.25, 1.5, 0.25, 1.5, 0.25, 1.75, -0.25, 1.75, 0.25, 1.75, 0.25, 2.25, -0.25, 2.25, -0.25, 1.75, -0.25, 1.75, -0.25, 2.25, -1.75, 2.25, -1.75, 1.75, 1.75, 1.75, 1.75, 2.25, 0.25, 2.25, 0.25, 1.75, 2.625, 1.75, 3.25, 1.75, 3.25, 2.25, 2.625, 2.25, -2.625, 2.25, -3.25, 2.25, -3.25, 1.75, -2.625, 1.75, -2.625, 4.75, -2.625, 5.25, -3.25, 5.25, -3.25, 4.75, 2.625, 4.75, 2.625, 5.25, 2.0, 5.25, 2.0, 4.75, 2.625, 3.917, 2.625, 4.75, 2.0, 4.75, 2.0, 3.917, -2.625, 3.917, -2.625, 4.75, -3.25, 4.75, -3.25, 3.917, 1.75, 2.25, 1.75, 4.75, 0.25, 4.75, 0.25, 2.25, -0.25, 2.25, -0.25, 4.75, -1.75, 4.75, -1.75, 2.25, -0.25, 4.75, -0.25, 5.25, -1.75, 5.25, -1.75, 4.75, 1.75, 4.75, 1.75, 5.25, 0.25, 5.25, 0.25, 4.75, -0.25, 2.25, 0.25, 2.25, 0.25, 4.75, -0.25, 4.75, -0.25, 5.25, -0.25, 4.75, 0.25, 4.75, 0.25, 5.25, -0.25, 5.25, -0.25, 5.5, -1.75, 5.5, -1.75, 5.25, 0.25, 5.25, 0.25, 5.5, -0.25, 5.5, -0.25, 5.25, 1.75, 5.25, 1.75, 5.5, 0.25, 5.5, 0.25, 5.25, 0.25, 5.5, 0.25, 5.75, -0.25, 5.75, -0.25, 5.5, -1.75, 5.5, -0.25, 5.5, -0.25, 5.75, 0.25, 5.5, 1.75, 5.5, 0.25, 5.75, -2.625, 2.25, -2.625, 3.083, -3.25, 3.083, -3.25, 2.25, -2.625, 3.083, -2.625, 3.917, -3.25, 3.917, -3.25, 3.083, -2.0, 2.25, -2.0, 3.083, -2.625, 3.083, -2.625, 2.25, -2.0, 3.083, -2.0, 3.917, -2.625, 3.917, -2.625, 3.083, 2.625, 2.25, 2.625, 3.083, 2.0, 3.083, 2.0, 2.25, 2.625, 3.083, 2.625, 3.917, 2.0, 3.917, 2.0, 3.083, -2.0, 2.25, -2.625, 2.25, -2.625, 1.75, -2.0, 1.75, -2.0, 4.75, -2.0, 5.25, -2.625, 5.25, -2.625, 4.75, -2.0, 3.917, -2.0, 4.75, -2.625, 4.75, -2.625, 3.917, 3.25, 3.083, 3.25, 3.917, 2.625, 3.917, 2.625, 3.083, 3.25, 2.25, 3.25, 3.083, 2.625, 3.083, 2.625, 2.25, 3.25, 3.917, 3.25, 4.75, 2.625, 4.75, 2.625, 3.917, 3.25, 4.75, 3.25, 5.25, 2.625, 5.25, 2.625, 4.75, 2.0, 1.75, 2.625, 1.75, 2.625, 2.25, 2.0, 2.25])
me_plane_001.materials.append(mat_level_one_ceiling)
me_plane_001.use_remesh_fix_poles = True
me_plane_001.use_remesh_preserve_attributes = False
me_plane_001.use_mirror_vertex_groups = False
me_plane_001.update()
me_plane_002 = bpy.data.meshes.new('Plane.002')
me_plane_002.from_pydata([(-1.0, -1.0, 0.0), (1.0, -1.0, 0.0), (-1.0, 1.0, 0.0), (1.0, 1.0, 0.0), (-1.0, 3.0, 0.0), (1.0, 3.0, 0.0), (3.0, 1.0, 0.0), (3.0, 5.0, 0.0), (-3.0, 5.0, 0.0), (-3.0, 1.0, 0.0), (-3.0, 3.0, 0.0), (3.0, 3.0, 0.0), (5.0, 3.0, 0.0), (5.0, 5.0, 0.0), (-5.0, 3.0, 0.0), (-5.0, 5.0, 0.0), (-1.0, 6.0, 0.0), (1.0, 6.0, 0.0), (-7.0, 6.0, 0.0), (7.0, 6.0, 0.0), (-1.0, 7.0, 0.0), (-7.0, 7.0, 0.0), (1.0, 7.0, 0.0), (7.0, 7.0, 0.0), (13.0, 21.0, 0.0), (-7.0, 9.0, 0.0), (1.0, 9.0, 0.0), (8.0, 21.0, 0.0), (8.0, 7.0, 0.0), (-8.0, 21.0, 0.0), (-8.0, 7.0, 0.0), (-13.0, 21.0, 0.0), (-13.0, 7.0, 0.0), (-13.0, 19.0, 0.0), (13.0, 9.0, 0.0), (-1.0, 9.0, 0.0), (-8.0, 19.0, 0.0), (8.0, 19.0, 0.0), (7.0, 9.0, 0.0), (13.0, 7.0, 0.0), (13.0, 19.0, 0.0), (8.0, 9.0, 0.0), (-8.0, 9.0, 0.0), (-13.0, 9.0, 0.0), (7.0, 21.0, 0.0), (7.0, 19.0, 0.0), (-7.0, 19.0, 0.0), (-1.0, 19.0, 0.0), (1.0, 19.0, 0.0), (1.0, 21.0, 0.0), (-7.0, 21.0, 0.0), (-1.0, 21.0, 0.0), (7.0, 22.0, 0.0), (1.0, 22.0, 0.0), (-7.0, 22.0, 0.0), (-1.0, 22.0, 0.0), (1.0, 23.0, 0.0), (-1.0, 23.0, 0.0), (-1.0, 5.0, 0.0), (1.0, 5.0, 0.0), (8.0, 15.67, 0.0), (8.0, 12.33, 0.0), (13.0, 12.33, 0.0), (13.0, 15.67, 0.0), (-13.0, 15.67, 0.0), (-13.0, 12.33, 0.0), (-8.0, 12.33, 0.0), (-8.0, 15.67, 0.0), (10.5, 21.0, 0.0), (10.5, 19.0, 0.0), (10.5, 7.0, 0.0), (10.5, 9.0, 0.0), (10.5, 12.33, 0.0), (10.5, 15.67, 0.0), (-10.5, 7.0, 0.0), (-10.5, 21.0, 0.0), (-10.5, 19.0, 0.0), (-10.5, 9.0, 0.0), (-10.5, 12.33, 0.0), (-10.5, 15.67, 0.0)], [], [(0, 1, 3, 2), (2, 3, 5, 4), (0, 2, 9), (3, 1, 6), (10, 9, 2, 4), (5, 3, 6, 11), (7, 5, 11), (8, 10, 4), (11, 6, 12), (13, 7, 11, 12), (10, 14, 9), (15, 14, 10, 8), (15, 8, 16, 18), (13, 19, 17, 7), (18, 16, 20, 21), (17, 19, 23, 22), (17, 22, 20, 16), (20, 22, 26, 35), (22, 23, 38, 26), (21, 20, 35, 25), (38, 23, 28, 41), (21, 25, 42, 30), (74, 77, 43, 32), (71, 70, 39, 34), (69, 40, 24, 68), (76, 36, 29, 75), (79, 67, 36, 76), (73, 63, 40, 69), (29, 36, 46, 50), (37, 27, 44, 45), (25, 35, 47, 46), (26, 38, 45, 48), (48, 45, 44, 49), (46, 47, 51, 50), (26, 48, 47, 35), (49, 51, 47, 48), (49, 44, 52, 53), (51, 49, 53, 55), (50, 51, 55, 54), (55, 53, 56, 57), (52, 56, 53), (55, 57, 54), (4, 5, 59, 58), (71, 34, 62, 72), (72, 62, 63, 73), (41, 71, 72, 61), (61, 72, 73, 60), (77, 42, 66, 78), (78, 66, 67, 79), (60, 73, 69, 37), (37, 69, 68, 27), (41, 28, 70, 71), (65, 78, 79, 64), (43, 77, 78, 65), (64, 79, 76, 33), (33, 76, 75, 31), (30, 42, 77, 74)])
_uv = me_plane_002.uv_layers.new(name='UVMap')
_uv.uv.foreach_set('vector', [-0.25, -0.25, 0.25, -0.25, 0.25, 0.25, -0.25, 0.25, -0.25, 0.25, 0.25, 0.25, 0.25, 0.75, -0.25, 0.75, -0.25, -0.25, -0.25, 0.25, -0.75, 0.25, 0.25, 0.25, 0.25, -0.25, 0.75, 0.25, -0.75, 0.75, -0.75, 0.25, -0.25, 0.25, -0.25, 0.75, 0.25, 0.75, 0.25, 0.25, 0.75, 0.25, 0.75, 0.75, 0.75, 1.25, 0.25, 0.75, 0.75, 0.75, -0.75, 1.25, -0.75, 0.75, -0.25, 0.75, 0.75, 0.75, 0.75, 0.25, 1.25, 0.75, 1.25, 1.25, 0.75, 1.25, 0.75, 0.75, 1.25, 0.75, -0.75, 0.75, -1.25, 0.75, -0.75, 0.25, -1.25, 1.25, -1.25, 0.75, -0.75, 0.75, -0.75, 1.25, -1.25, 1.25, -0.75, 1.25, -0.25, 1.5, -1.75, 1.5, 1.25, 1.25, 1.75, 1.5, 0.25, 1.5, 0.75, 1.25, -1.75, 1.5, -0.25, 1.5, -0.25, 1.75, -1.75, 1.75, 0.25, 1.5, 1.75, 1.5, 1.75, 1.75, 0.25, 1.75, 0.25, 1.5, 0.25, 1.75, -0.25, 1.75, -0.25, 1.5, -0.25, 1.75, 0.25, 1.75, 0.25, 2.25, -0.25, 2.25, 0.25, 1.75, 1.75, 1.75, 1.75, 2.25, 0.25, 2.25, -1.75, 1.75, -0.25, 1.75, -0.25, 2.25, -1.75, 2.25, 1.75, 2.25, 1.75, 1.75, 2.0, 1.75, 2.0, 2.25, -1.75, 1.75, -1.75, 2.25, -2.0, 2.25, -2.0, 1.75, -2.625, 1.75, -2.625, 2.25, -3.25, 2.25, -3.25, 1.75, 2.625, 2.25, 2.625, 1.75, 3.25, 1.75, 3.25, 2.25, 2.625, 4.75, 3.25, 4.75, 3.25, 5.25, 2.625, 5.25, -2.625, 4.75, -2.0, 4.75, -2.0, 5.25, -2.625, 5.25, -2.625, 3.917, -2.0, 3.917, -2.0, 4.75, -2.625, 4.75, 2.625, 3.917, 3.25, 3.917, 3.25, 4.75, 2.625, 4.75, -2.0, 5.25, -2.0, 4.75, -1.75, 4.75, -1.75, 5.25, 2.0, 4.75, 2.0, 5.25, 1.75, 5.25, 1.75, 4.75, -1.75, 2.25, -0.25, 2.25, -0.25, 4.75, -1.75, 4.75, 0.25, 2.25, 1.75, 2.25, 1.75, 4.75, 0.25, 4.75, 0.25, 4.75, 1.75, 4.75, 1.75, 5.25, 0.25, 5.25, -1.75, 4.75, -0.25, 4.75, -0.25, 5.25, -1.75, 5.25, 0.25, 2.25, 0.25, 4.75, -0.25, 4.75, -0.25, 2.25, 0.25, 5.25, -0.25, 5.25, -0.25, 4.75, 0.25, 4.75, 0.25, 5.25, 1.75, 5.25, 1.75, 5.5, 0.25, 5.5, -0.25, 5.25, 0.25, 5.25, 0.25, 5.5, -0.25, 5.5, -1.75, 5.25, -0.25, 5.25, -0.25, 5.5, -1.75, 5.5, -0.25, 5.5, 0.25, 5.5, 0.25, 5.75, -0.25, 5.75, 1.75, 5.5, 0.25, 5.75, 0.25, 5.5, -0.25, 5.5, -0.25, 5.75, -1.75, 5.5, -0.25, 0.75, 0.25, 0.75, 0.25, 1.25, -0.25, 1.25, 2.625, 2.25, 3.25, 2.25, 3.25, 3.083, 2.625, 3.083, 2.625, 3.083, 3.25, 3.083, 3.25, 3.917, 2.625, 3.917, 2.0, 2.25, 2.625, 2.25, 2.625, 3.083, 2.0, 3.083, 2.0, 3.083, 2.625, 3.083, 2.625, 3.917, 2.0, 3.917, -2.625, 2.25, -2.0, 2.25, -2.0, 3.083, -2.625, 3.083, -2.625, 3.083, -2.0, 3.083, -2.0, 3.917, -2.625, 3.917, 2.0, 3.917, 2.625, 3.917, 2.625, 4.75, 2.0, 4.75, 2.0, 4.75, 2.625, 4.75, 2.625, 5.25, 2.0, 5.25, 2.0, 2.25, 2.0, 1.75, 2.625, 1.75, 2.625, 2.25, -3.25, 3.083, -2.625, 3.083, -2.625, 3.917, -3.25, 3.917, -3.25, 2.25, -2.625, 2.25, -2.625, 3.083, -3.25, 3.083, -3.25, 3.917, -2.625, 3.917, -2.625, 4.75, -3.25, 4.75, -3.25, 4.75, -2.625, 4.75, -2.625, 5.25, -3.25, 5.25, -2.0, 1.75, -2.0, 2.25, -2.625, 2.25, -2.625, 1.75])
me_plane_002.materials.append(mat_level_two_carpet)
me_plane_002.use_remesh_fix_poles = True
me_plane_002.use_remesh_preserve_attributes = False
me_plane_002.use_mirror_vertex_groups = False
me_plane_002.update()

# ---- objects
ob_wall_col = bpy.data.objects.new('wall-col', me_plane)
ob_everything_col = bpy.data.objects.new('everything-col', me_plane_001)
ob_floor_col = bpy.data.objects.new('floor-col', me_plane_002)

# ---- transforms, parenting, visibility, modifiers, constraints
ob_wall_col.location = (0.0, 0.0, 0.0)
ob_wall_col.lineart.crease_threshold = 0.0
ob_everything_col.location = (0.0, 0.0, 0.0)
ob_everything_col.lineart.crease_threshold = 0.0
ob_floor_col.location = (0.0, 0.0, 0.0)
ob_floor_col.lineart.crease_threshold = 0.0

# ---- collection membership
col_collection.objects.link(ob_wall_col)
col_collection.objects.link(ob_everything_col)
col_collection.objects.link(ob_floor_col)

# ---- scene / render settings (as saved in the file)
scene.frame_start = 1; scene.frame_end = 250; scene.frame_set(1)
scene.render.engine = 'BLENDER_EEVEE_NEXT'
scene.cycles.use_denoising = False
scene.cycles.samples = 128
scene.cycles.sampling_pattern = 'TABULATED_SOBOL'
scene.cycles.use_adaptive_sampling = False
scene.cycles.use_light_tree = False
scene.view_settings.view_transform = 'Filmic'
bpy.context.view_layer.update()

# ---- added for rendering (the .blend has no active camera and no usable light): camera, sun
cam_auto = bpy.data.cameras.new('AutoCamera')
cam_auto.lens = 50.0
cam_auto.sensor_width = 36.0
cam_auto.clip_end = 1000.0
ob_auto_camera = bpy.data.objects.new('AutoCamera', cam_auto)
scene.collection.objects.link(ob_auto_camera)
ob_auto_camera.location = (33.4403, -29.0034, 28.7523)
ob_auto_camera.rotation_euler = (1.09748, -7.21219e-08, 0.694738)
scene.camera = ob_auto_camera
light_auto_sun = bpy.data.lights.new('AutoSun', 'SUN')
light_auto_sun.energy = 3.0
light_auto_sun.angle = 0.0523599
ob_auto_sun = bpy.data.objects.new('AutoSun', light_auto_sun)
scene.collection.objects.link(ob_auto_sun)
ob_auto_sun.rotation_euler = (0.872665, 0.174533, 0.523599)
bpy.context.view_layer.update()
